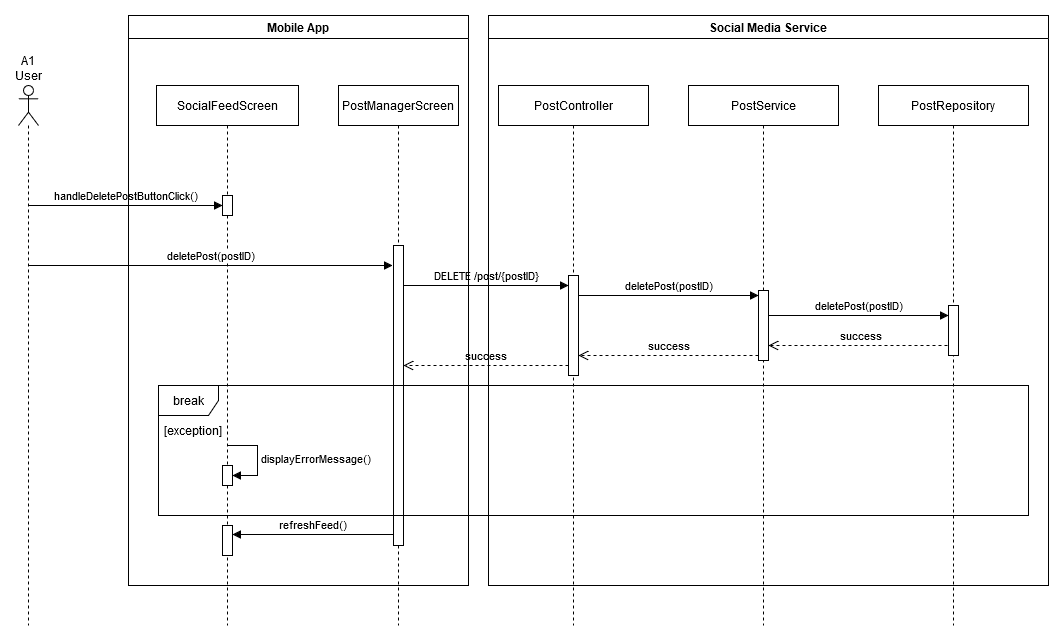

The diagram above was exported from draw.io. Its source (the exported page's mxGraphModel, read from the mxfile embedded in the PNG):
<mxGraphModel dx="2060" dy="1840" grid="1" gridSize="10" guides="1" tooltips="1" connect="1" arrows="1" fold="1" page="1" pageScale="1" pageWidth="850" pageHeight="1100" math="0" shadow="0">
  <root>
    <mxCell id="0" />
    <mxCell id="1" parent="0" />
    <mxCell id="eW5UufwiwcITPiMj8BhC-6" value="success" style="html=1;verticalAlign=bottom;endArrow=open;dashed=1;endSize=8;curved=0;rounded=0;" parent="1" edge="1">
      <mxGeometry relative="1" as="geometry">
        <mxPoint x="230" y="-740" as="targetPoint" />
        <mxPoint x="415" y="-740" as="sourcePoint" />
      </mxGeometry>
    </mxCell>
    <mxCell id="OpHvgVi9rz6FuWlcW3s2-38" value="DELETE /post/{postID}" style="html=1;verticalAlign=bottom;endArrow=block;curved=0;rounded=0;" parent="1" edge="1">
      <mxGeometry relative="1" as="geometry">
        <mxPoint x="-135" y="-800" as="sourcePoint" />
        <mxPoint x="30" y="-800" as="targetPoint" />
        <Array as="points">
          <mxPoint x="-40" y="-800" />
        </Array>
      </mxGeometry>
    </mxCell>
    <mxCell id="aM9ryv3xv72pqoxQDRHE-5" value="SocialFeedScreen" style="shape=umlLifeline;perimeter=lifelinePerimeter;whiteSpace=wrap;html=1;container=0;dropTarget=0;collapsible=0;recursiveResize=0;outlineConnect=0;portConstraint=eastwest;newEdgeStyle={&quot;edgeStyle&quot;:&quot;elbowEdgeStyle&quot;,&quot;elbow&quot;:&quot;vertical&quot;,&quot;curved&quot;:0,&quot;rounded&quot;:0};" parent="1" vertex="1">
      <mxGeometry x="-382" y="-1000" width="142" height="540" as="geometry" />
    </mxCell>
    <mxCell id="OpHvgVi9rz6FuWlcW3s2-67" value="" style="html=1;points=[[0,0,0,0,5],[0,1,0,0,-5],[1,0,0,0,5],[1,1,0,0,-5]];perimeter=orthogonalPerimeter;outlineConnect=0;targetShapes=umlLifeline;portConstraint=eastwest;newEdgeStyle={&quot;curved&quot;:0,&quot;rounded&quot;:0};" parent="aM9ryv3xv72pqoxQDRHE-5" vertex="1">
      <mxGeometry x="66" y="110" width="10" height="20" as="geometry" />
    </mxCell>
    <mxCell id="aM9ryv3xv72pqoxQDRHE-7" value="handleDeletePostButtonClick()" style="html=1;verticalAlign=bottom;endArrow=block;edgeStyle=elbowEdgeStyle;elbow=vertical;curved=0;rounded=0;" parent="1" source="qJ7F4gRZ8wT13VkkRBOW-51" target="OpHvgVi9rz6FuWlcW3s2-67" edge="1">
      <mxGeometry x="0.0013" relative="1" as="geometry">
        <mxPoint x="-510.36956521739125" y="-880" as="sourcePoint" />
        <Array as="points">
          <mxPoint x="-400" y="-880" />
          <mxPoint x="-330" y="-840" />
          <mxPoint x="-255" y="-840" />
        </Array>
        <mxPoint x="-400" y="-880" as="targetPoint" />
        <mxPoint as="offset" />
      </mxGeometry>
    </mxCell>
    <mxCell id="qJ7F4gRZ8wT13VkkRBOW-2" value="PostManagerScreen" style="shape=umlLifeline;perimeter=lifelinePerimeter;whiteSpace=wrap;html=1;container=0;dropTarget=0;collapsible=0;recursiveResize=0;outlineConnect=0;portConstraint=eastwest;newEdgeStyle={&quot;edgeStyle&quot;:&quot;elbowEdgeStyle&quot;,&quot;elbow&quot;:&quot;vertical&quot;,&quot;curved&quot;:0,&quot;rounded&quot;:0};" parent="1" vertex="1">
      <mxGeometry x="-200" y="-1000" width="120" height="540" as="geometry" />
    </mxCell>
    <mxCell id="SlXlMctb877BZXioJ_7w-7" value="" style="html=1;points=[[0,0,0,0,5],[0,1,0,0,-5],[1,0,0,0,5],[1,1,0,0,-5]];perimeter=orthogonalPerimeter;outlineConnect=0;targetShapes=umlLifeline;portConstraint=eastwest;newEdgeStyle={&quot;curved&quot;:0,&quot;rounded&quot;:0};" parent="qJ7F4gRZ8wT13VkkRBOW-2" vertex="1">
      <mxGeometry x="55" y="160" width="10" height="300" as="geometry" />
    </mxCell>
    <mxCell id="qJ7F4gRZ8wT13VkkRBOW-51" value="A1 User" style="shape=umlLifeline;perimeter=lifelinePerimeter;whiteSpace=wrap;html=1;container=1;dropTarget=0;collapsible=0;recursiveResize=0;outlineConnect=0;portConstraint=eastwest;newEdgeStyle={&quot;curved&quot;:0,&quot;rounded&quot;:0};participant=umlActor;labelPosition=center;verticalLabelPosition=top;align=center;verticalAlign=bottom;" parent="1" vertex="1">
      <mxGeometry x="-520" y="-1000" width="20" height="540" as="geometry" />
    </mxCell>
    <mxCell id="FJb_lRaW7-bmeXT5PqeC-2" value="PostController" style="shape=umlLifeline;perimeter=lifelinePerimeter;whiteSpace=wrap;html=1;container=1;dropTarget=0;collapsible=0;recursiveResize=0;outlineConnect=0;portConstraint=eastwest;newEdgeStyle={&quot;curved&quot;:0,&quot;rounded&quot;:0};" parent="1" vertex="1">
      <mxGeometry x="-40" y="-1000" width="150" height="540" as="geometry" />
    </mxCell>
    <mxCell id="OpHvgVi9rz6FuWlcW3s2-40" value="" style="html=1;points=[[0,0,0,0,5],[0,1,0,0,-5],[1,0,0,0,5],[1,1,0,0,-5]];perimeter=orthogonalPerimeter;outlineConnect=0;targetShapes=umlLifeline;portConstraint=eastwest;newEdgeStyle={&quot;curved&quot;:0,&quot;rounded&quot;:0};" parent="FJb_lRaW7-bmeXT5PqeC-2" vertex="1">
      <mxGeometry x="70" y="190" width="10" height="100" as="geometry" />
    </mxCell>
    <mxCell id="SlXlMctb877BZXioJ_7w-8" value="deletePost(postID)" style="html=1;verticalAlign=bottom;endArrow=block;edgeStyle=elbowEdgeStyle;elbow=vertical;curved=0;rounded=0;" parent="1" edge="1">
      <mxGeometry x="0.0013" relative="1" as="geometry">
        <mxPoint x="-510" y="-820" as="sourcePoint" />
        <Array as="points">
          <mxPoint x="-400" y="-820" />
          <mxPoint x="-330" y="-780" />
          <mxPoint x="-255" y="-780" />
        </Array>
        <mxPoint x="-146" y="-820" as="targetPoint" />
        <mxPoint as="offset" />
      </mxGeometry>
    </mxCell>
    <mxCell id="OpHvgVi9rz6FuWlcW3s2-48" value="PostService" style="shape=umlLifeline;perimeter=lifelinePerimeter;whiteSpace=wrap;html=1;container=1;dropTarget=0;collapsible=0;recursiveResize=0;outlineConnect=0;portConstraint=eastwest;newEdgeStyle={&quot;curved&quot;:0,&quot;rounded&quot;:0};" parent="1" vertex="1">
      <mxGeometry x="150" y="-1000" width="150" height="540" as="geometry" />
    </mxCell>
    <mxCell id="OpHvgVi9rz6FuWlcW3s2-59" value="" style="html=1;points=[[0,0,0,0,5],[0,1,0,0,-5],[1,0,0,0,5],[1,1,0,0,-5]];perimeter=orthogonalPerimeter;outlineConnect=0;targetShapes=umlLifeline;portConstraint=eastwest;newEdgeStyle={&quot;curved&quot;:0,&quot;rounded&quot;:0};" parent="OpHvgVi9rz6FuWlcW3s2-48" vertex="1">
      <mxGeometry x="70" y="205" width="10" height="70" as="geometry" />
    </mxCell>
    <mxCell id="OpHvgVi9rz6FuWlcW3s2-50" value="PostRepository" style="shape=umlLifeline;perimeter=lifelinePerimeter;whiteSpace=wrap;html=1;container=1;dropTarget=0;collapsible=0;recursiveResize=0;outlineConnect=0;portConstraint=eastwest;newEdgeStyle={&quot;curved&quot;:0,&quot;rounded&quot;:0};" parent="1" vertex="1">
      <mxGeometry x="340" y="-1000" width="150" height="540" as="geometry" />
    </mxCell>
    <mxCell id="OpHvgVi9rz6FuWlcW3s2-60" value="" style="html=1;points=[[0,0,0,0,5],[0,1,0,0,-5],[1,0,0,0,5],[1,1,0,0,-5]];perimeter=orthogonalPerimeter;outlineConnect=0;targetShapes=umlLifeline;portConstraint=eastwest;newEdgeStyle={&quot;curved&quot;:0,&quot;rounded&quot;:0};" parent="OpHvgVi9rz6FuWlcW3s2-50" vertex="1">
      <mxGeometry x="70" y="220" width="10" height="50" as="geometry" />
    </mxCell>
    <mxCell id="OpHvgVi9rz6FuWlcW3s2-64" value="success" style="html=1;verticalAlign=bottom;endArrow=open;dashed=1;endSize=8;curved=0;rounded=0;" parent="1" edge="1">
      <mxGeometry relative="1" as="geometry">
        <mxPoint x="-135" y="-720" as="targetPoint" />
        <mxPoint x="30" y="-720" as="sourcePoint" />
      </mxGeometry>
    </mxCell>
    <mxCell id="eW5UufwiwcITPiMj8BhC-4" value="deletePost(postID)" style="html=1;verticalAlign=bottom;endArrow=block;curved=0;rounded=0;" parent="1" edge="1">
      <mxGeometry relative="1" as="geometry">
        <mxPoint x="40" y="-790" as="sourcePoint" />
        <mxPoint x="220" y="-790" as="targetPoint" />
        <Array as="points">
          <mxPoint x="135" y="-790" />
        </Array>
      </mxGeometry>
    </mxCell>
    <mxCell id="eW5UufwiwcITPiMj8BhC-5" value="deletePost(postID)" style="html=1;verticalAlign=bottom;endArrow=block;curved=0;rounded=0;" parent="1" edge="1">
      <mxGeometry relative="1" as="geometry">
        <mxPoint x="230" y="-770" as="sourcePoint" />
        <mxPoint x="410" y="-770" as="targetPoint" />
        <Array as="points">
          <mxPoint x="325" y="-770" />
        </Array>
      </mxGeometry>
    </mxCell>
    <mxCell id="eW5UufwiwcITPiMj8BhC-7" value="success" style="html=1;verticalAlign=bottom;endArrow=open;dashed=1;endSize=8;curved=0;rounded=0;" parent="1" edge="1">
      <mxGeometry relative="1" as="geometry">
        <mxPoint x="40" y="-730" as="targetPoint" />
        <mxPoint x="220" y="-730" as="sourcePoint" />
      </mxGeometry>
    </mxCell>
    <mxCell id="eW5UufwiwcITPiMj8BhC-10" value="Social Media Service" style="swimlane;strokeColor=default;align=center;verticalAlign=middle;fontFamily=Helvetica;fontSize=12;fontColor=default;fillColor=default;" parent="1" vertex="1">
      <mxGeometry x="-50" y="-1070" width="560" height="570" as="geometry" />
    </mxCell>
    <mxCell id="eW5UufwiwcITPiMj8BhC-11" value="Mobile App" style="swimlane;strokeColor=default;align=center;verticalAlign=middle;fontFamily=Helvetica;fontSize=12;fontColor=default;fillColor=default;" parent="1" vertex="1">
      <mxGeometry x="-410" y="-1070" width="340" height="570" as="geometry" />
    </mxCell>
    <mxCell id="OpHvgVi9rz6FuWlcW3s2-27" value="break" style="shape=umlFrame;whiteSpace=wrap;html=1;pointerEvents=0;" parent="eW5UufwiwcITPiMj8BhC-11" vertex="1">
      <mxGeometry x="30" y="370" width="870" height="130" as="geometry" />
    </mxCell>
    <mxCell id="OpHvgVi9rz6FuWlcW3s2-28" value="[exception]" style="text;html=1;align=center;verticalAlign=middle;resizable=0;points=[];autosize=1;strokeColor=none;fillColor=none;" parent="eW5UufwiwcITPiMj8BhC-11" vertex="1">
      <mxGeometry x="24" y="400" width="80" height="30" as="geometry" />
    </mxCell>
    <mxCell id="OpHvgVi9rz6FuWlcW3s2-68" value="displayErrorMessage()" style="html=1;align=left;spacingLeft=2;endArrow=block;rounded=0;edgeStyle=orthogonalEdgeStyle;curved=0;rounded=0;" parent="eW5UufwiwcITPiMj8BhC-11" target="OpHvgVi9rz6FuWlcW3s2-69" edge="1">
      <mxGeometry relative="1" as="geometry">
        <mxPoint x="99" y="430" as="sourcePoint" />
        <Array as="points">
          <mxPoint x="129" y="460" />
        </Array>
        <mxPoint as="offset" />
      </mxGeometry>
    </mxCell>
    <mxCell id="OpHvgVi9rz6FuWlcW3s2-69" value="" style="html=1;points=[[0,0,0,0,5],[0,1,0,0,-5],[1,0,0,0,5],[1,1,0,0,-5]];perimeter=orthogonalPerimeter;outlineConnect=0;targetShapes=umlLifeline;portConstraint=eastwest;newEdgeStyle={&quot;curved&quot;:0,&quot;rounded&quot;:0};" parent="eW5UufwiwcITPiMj8BhC-11" vertex="1">
      <mxGeometry x="94" y="450" width="10" height="20" as="geometry" />
    </mxCell>
    <mxCell id="OpHvgVi9rz6FuWlcW3s2-66" value="" style="html=1;points=[[0,0,0,0,5],[0,1,0,0,-5],[1,0,0,0,5],[1,1,0,0,-5]];perimeter=orthogonalPerimeter;outlineConnect=0;targetShapes=umlLifeline;portConstraint=eastwest;newEdgeStyle={&quot;curved&quot;:0,&quot;rounded&quot;:0};" parent="eW5UufwiwcITPiMj8BhC-11" vertex="1">
      <mxGeometry x="94" y="510" width="10" height="30" as="geometry" />
    </mxCell>
    <mxCell id="OpHvgVi9rz6FuWlcW3s2-65" value="refreshFeed()" style="html=1;verticalAlign=bottom;endArrow=block;edgeStyle=elbowEdgeStyle;elbow=horizontal;curved=0;rounded=0;" parent="eW5UufwiwcITPiMj8BhC-11" target="OpHvgVi9rz6FuWlcW3s2-66" edge="1">
      <mxGeometry x="0.0013" relative="1" as="geometry">
        <mxPoint x="264.9999999999998" y="519" as="sourcePoint" />
        <Array as="points">
          <mxPoint x="196" y="519" />
          <mxPoint x="101" y="559" />
          <mxPoint x="176" y="559" />
        </Array>
        <mxPoint x="130" y="540" as="targetPoint" />
        <mxPoint as="offset" />
      </mxGeometry>
    </mxCell>
  </root>
</mxGraphModel>